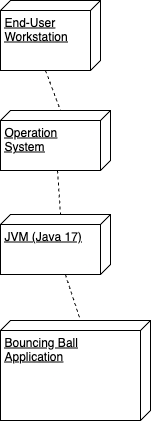

The diagram above was exported from draw.io. Its source (the exported page's mxGraphModel, read from the mxfile embedded in the PNG):
<mxGraphModel dx="1142" dy="895" grid="1" gridSize="10" guides="1" tooltips="1" connect="1" arrows="1" fold="1" page="1" pageScale="1" pageWidth="728" pageHeight="728" math="0" shadow="0">
  <root>
    <mxCell id="0" />
    <mxCell id="1" parent="0" />
    <mxCell id="h0z6CZnhzXSPqHXj6yX8-1" value="End-User Workstation" style="verticalAlign=top;align=left;spacingTop=8;spacingLeft=2;spacingRight=12;shape=cube;size=10;direction=south;fontStyle=4;html=1;whiteSpace=wrap;" vertex="1" parent="1">
      <mxGeometry x="210" y="90" width="100" height="70" as="geometry" />
    </mxCell>
    <mxCell id="h0z6CZnhzXSPqHXj6yX8-2" value="Operation System" style="verticalAlign=top;align=left;spacingTop=8;spacingLeft=2;spacingRight=12;shape=cube;size=10;direction=south;fontStyle=4;html=1;whiteSpace=wrap;" vertex="1" parent="1">
      <mxGeometry x="210" y="200" width="110" height="60" as="geometry" />
    </mxCell>
    <mxCell id="h0z6CZnhzXSPqHXj6yX8-3" style="rounded=0;orthogonalLoop=1;jettySize=auto;html=1;entryX=0;entryY=0;entryDx=0;entryDy=50;entryPerimeter=0;dashed=1;endArrow=none;endFill=0;exitX=0;exitY=0;exitDx=70;exitDy=55;exitPerimeter=0;" edge="1" parent="1" source="h0z6CZnhzXSPqHXj6yX8-1" target="h0z6CZnhzXSPqHXj6yX8-2">
      <mxGeometry relative="1" as="geometry" />
    </mxCell>
    <mxCell id="h0z6CZnhzXSPqHXj6yX8-4" value="JVM (Java 17)" style="verticalAlign=top;align=left;spacingTop=8;spacingLeft=2;spacingRight=12;shape=cube;size=10;direction=south;fontStyle=4;html=1;whiteSpace=wrap;" vertex="1" parent="1">
      <mxGeometry x="210" y="304" width="110" height="60" as="geometry" />
    </mxCell>
    <mxCell id="h0z6CZnhzXSPqHXj6yX8-5" style="rounded=0;orthogonalLoop=1;jettySize=auto;html=1;entryX=0;entryY=0;entryDx=0;entryDy=50;entryPerimeter=0;endArrow=none;endFill=0;dashed=1;" edge="1" parent="1" source="h0z6CZnhzXSPqHXj6yX8-2" target="h0z6CZnhzXSPqHXj6yX8-4">
      <mxGeometry relative="1" as="geometry" />
    </mxCell>
    <mxCell id="h0z6CZnhzXSPqHXj6yX8-6" value="Bouncing Ball Application" style="verticalAlign=top;align=left;spacingTop=8;spacingLeft=2;spacingRight=12;shape=cube;size=10;direction=south;fontStyle=4;html=1;whiteSpace=wrap;" vertex="1" parent="1">
      <mxGeometry x="210" y="410" width="150" height="100" as="geometry" />
    </mxCell>
    <mxCell id="h0z6CZnhzXSPqHXj6yX8-7" style="rounded=0;orthogonalLoop=1;jettySize=auto;html=1;entryX=0;entryY=0;entryDx=0;entryDy=70;entryPerimeter=0;dashed=1;endArrow=none;endFill=0;" edge="1" parent="1" source="h0z6CZnhzXSPqHXj6yX8-4" target="h0z6CZnhzXSPqHXj6yX8-6">
      <mxGeometry relative="1" as="geometry" />
    </mxCell>
  </root>
</mxGraphModel>